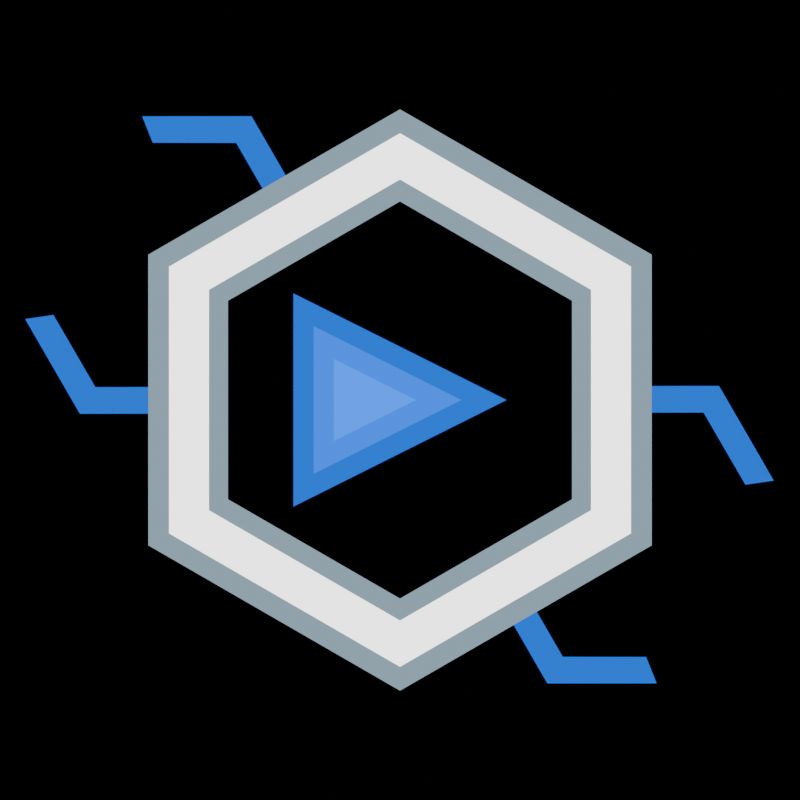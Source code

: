 # Source: volume_icons.blend  (saved by Blender 4.0.36; exported with 4.5.12 LTS)
import bpy
from mathutils import Matrix  # noqa: F401  (used for matrix-valued properties, if any)

bpy.ops.wm.read_factory_settings(use_empty=True)
scene = bpy.context.scene
scene.name = 'Scene'

# ---- collections
col_collection = bpy.data.collections.new('Collection'); scene.collection.children.link(col_collection)

# ---- materials (node trees are filled in below, after node groups)
mat_material_001 = bpy.data.materials.new('Material.001')
mat_material_001.alpha_threshold = 0.0
mat_material_001.use_transparent_shadow = False
mat_material_001.roughness = 0.5
mat_material_001.line_color = (0.0, 0.0, 0.0, 1.0)
mat_material = bpy.data.materials.new('Material')
mat_material.alpha_threshold = 0.0
mat_material.use_transparent_shadow = False
mat_material.roughness = 0.5
mat_material.line_color = (0.0, 0.0, 0.0, 1.0)
mat_material_003 = bpy.data.materials.new('Material.003')
mat_material_003.alpha_threshold = 0.0
mat_material_003.use_transparent_shadow = False
mat_material_003.roughness = 0.5
mat_material_003.line_color = (0.0, 0.0, 0.0, 1.0)
mat_material_002 = bpy.data.materials.new('Material.002')
mat_material_002.alpha_threshold = 0.0
mat_material_002.use_transparent_shadow = False
mat_material_002.roughness = 0.5
mat_material_002.line_color = (0.0, 0.0, 0.0, 1.0)
mat_material_004 = bpy.data.materials.new('Material.004')
mat_material_004.alpha_threshold = 0.0
mat_material_004.use_transparent_shadow = False
mat_material_004.roughness = 0.5
mat_material_004.line_color = (0.0, 0.0, 0.0, 1.0)
mat_material_005 = bpy.data.materials.new('Material.005')
mat_material_005.alpha_threshold = 0.0
mat_material_005.use_transparent_shadow = False
mat_material_005.roughness = 0.5
mat_material_005.line_color = (0.0, 0.0, 0.0, 1.0)

# ---- material node trees
mat_material_001.use_nodes = True; mat_material_001.node_tree.nodes.clear()
_N = mat_material_001.node_tree.nodes; _L = mat_material_001.node_tree.links
n0 = _N.new('ShaderNodeOutputMaterial'); n0.name = 'Material Output'; n0.location = (300, 300)
n1 = _N.new('ShaderNodeEmission'); n1.name = 'Emission'; n1.location = (10, 300)
n1.inputs[1].default_value = 3.0
_L.new(n1.outputs[0], n0.inputs[0])
n0.is_active_output = True
mat_material.use_nodes = True; mat_material.node_tree.nodes.clear()
_N = mat_material.node_tree.nodes; _L = mat_material.node_tree.links
n0 = _N.new('ShaderNodeOutputMaterial'); n0.name = 'Material Output'; n0.location = (300, 300)
n1 = _N.new('ShaderNodeEmission'); n1.name = 'Emission'; n1.location = (10, 300)
n1.inputs[0].default_value = (0.0, 0.1636, 1.0, 1.0)
_L.new(n1.outputs[0], n0.inputs[0])
n0.is_active_output = True
mat_material_003.use_nodes = True; mat_material_003.node_tree.nodes.clear()
_N = mat_material_003.node_tree.nodes; _L = mat_material_003.node_tree.links
n0 = _N.new('ShaderNodeOutputMaterial'); n0.name = 'Material Output'; n0.location = (300, 300)
n1 = _N.new('ShaderNodeEmission'); n1.name = 'Emission'; n1.location = (10, 300)
n1.inputs[0].default_value = (0.0, 0.1636, 1.0, 1.0)
n1.inputs[1].default_value = 1.5
_L.new(n1.outputs[0], n0.inputs[0])
n0.is_active_output = True
mat_material_002.use_nodes = True; mat_material_002.node_tree.nodes.clear()
_N = mat_material_002.node_tree.nodes; _L = mat_material_002.node_tree.links
n0 = _N.new('ShaderNodeOutputMaterial'); n0.name = 'Material Output'; n0.location = (300, 300)
n1 = _N.new('ShaderNodeEmission'); n1.name = 'Emission'; n1.location = (10, 300)
n1.inputs[0].default_value = (0.0, 0.1636, 1.0, 1.0)
n1.inputs[1].default_value = 2.0
_L.new(n1.outputs[0], n0.inputs[0])
n0.is_active_output = True
mat_material_004.use_nodes = True; mat_material_004.node_tree.nodes.clear()
_N = mat_material_004.node_tree.nodes; _L = mat_material_004.node_tree.links
n0 = _N.new('ShaderNodeOutputMaterial'); n0.name = 'Material Output'; n0.location = (300, 300)
n1 = _N.new('ShaderNodeEmission'); n1.name = 'Emission'; n1.location = (10, 300)
n1.inputs[1].default_value = 3.0
_L.new(n1.outputs[0], n0.inputs[0])
n0.is_active_output = True
mat_material_005.use_nodes = True; mat_material_005.node_tree.nodes.clear()
_N = mat_material_005.node_tree.nodes; _L = mat_material_005.node_tree.links
n0 = _N.new('ShaderNodeOutputMaterial'); n0.name = 'Material Output'; n0.location = (300, 300)
n1 = _N.new('ShaderNodeEmission'); n1.name = 'Emission'; n1.location = (10, 300)
n1.inputs[0].default_value = (0.5773, 0.8232, 1.0, 1.0)
n1.inputs[1].default_value = 0.5
_L.new(n1.outputs[0], n0.inputs[0])
n0.is_active_output = True

# ---- world
world_world = bpy.data.worlds.new('World'); scene.world = world_world
world_world.use_nodes = True; world_world.node_tree.nodes.clear()
_N = world_world.node_tree.nodes; _L = world_world.node_tree.links
n0 = _N.new('ShaderNodeOutputWorld'); n0.name = 'World Output'; n0.location = (300, 300)
n1 = _N.new('ShaderNodeBackground'); n1.name = 'Background'; n1.location = (10, 300)
n1.inputs[0].default_value = (0.0, 0.0, 0.0, 1.0)
_L.new(n1.outputs[0], n0.inputs[0])
n0.is_active_output = True
world_world.color = (0.05088, 0.05088, 0.05088)
world_world.use_sun_shadow = False
world_world.sun_shadow_jitter_overblur = 0.0

# ---- cameras
cam_camera = bpy.data.cameras.new('Camera')
cam_camera.type = 'ORTHO'
cam_camera.clip_end = 100.0
cam_camera.ortho_scale = 3.0

# ---- meshes
me_circle_001 = bpy.data.meshes.new('Circle.001')
me_circle_001.from_pydata([(-0.4997, 0.8662, -0.005037), (-0.9998, 0.0003424, -0.01754), (-0.5002, -0.8658, -0.01251), (0.4997, -0.8662, 0.005037), (0.9998, -0.0003424, 0.01754), (0.5002, 0.8658, 0.01251), (-0.4135, 0.7167, -0.004168), (-0.8273, 0.0002833, -0.01452), (-0.4139, -0.7165, -0.01035), (0.4135, -0.7167, 0.004168), (0.8273, -0.0002833, 0.01452), (0.4139, 0.7165, 0.01035)], [], [(5, 0, 6, 11), (3, 4, 10, 9), (1, 2, 8, 7), (4, 5, 11, 10), (2, 3, 9, 8), (0, 1, 7, 6)])
_uv = me_circle_001.uv_layers.new(name='UVMap')
_uv.uv.foreach_set('vector', [0.0, 0.0, 0.0, 0.0, 0.0, 0.0, 0.0, 0.0, 0.0, 0.0, 0.0, 0.0, 0.0, 0.0, 0.0, 0.0, 0.0, 0.0, 0.0, 0.0, 0.0, 0.0, 0.0, 0.0, 0.0, 0.0, 0.0, 0.0, 0.0, 0.0, 0.0, 0.0, 0.0, 0.0, 0.0, 0.0, 0.0, 0.0, 0.0, 0.0, 0.0, 0.0, 0.0, 0.0, 0.0, 0.0, 0.0, 0.0])
me_circle_001.materials.append(mat_material_001)
me_circle_001.update()
me_plane_002 = bpy.data.meshes.new('Plane.002')
me_plane_002.from_pydata([(-1.0, -1.0, 0.0), (1.0, -1.0, 0.0), (-1.0, 1.0, 0.0), (1.0, 1.0, 0.0)], [], [(0, 1, 3, 2)])
_uv = me_plane_002.uv_layers.new(name='UVMap')
_uv.uv.foreach_set('vector', [0.0, 0.0, 1.0, 0.0, 1.0, 1.0, 0.0, 1.0])
me_plane_002.materials.append(mat_material)
me_plane_002.update()
me_plane_003 = bpy.data.meshes.new('Plane.003')
me_plane_003.from_pydata([(-4.746, -0.8656, 0.0), (-7.246, -0.1995, 0.0), (-0.4154, -0.481, 0.0), (-2.915, 0.1852, 0.0), (0.09185, -0.4763, 0.0), (0.5991, -0.4716, 0.0), (-2.635, 0.2504, 0.0), (-2.355, 0.3156, 0.0), (-2.075, 0.3809, 0.0), (-1.795, 0.4461, 0.0), (1.106, -0.467, 0.0), (1.614, -0.4623, 0.0), (2.121, -0.4576, 0.0), (2.628, -0.4529, 0.0), (-1.515, 0.5114, 0.0), (-1.235, 0.5766, 0.0), (-0.9554, 0.6419, 0.0), (-0.6753, 0.7071, 0.0), (3.136, -0.4482, 0.0), (3.643, -0.4435, 0.0), (4.15, -0.4389, 0.0), (4.657, -0.4342, 0.0), (-0.3953, 0.7724, 0.0), (-0.1153, 0.8376, 0.0), (0.1647, 0.9029, 0.0), (5.165, -0.4295, 0.0)], [], [(0, 2, 3, 1), (3, 2, 4, 6), (6, 4, 5, 7), (7, 5, 10, 8), (8, 10, 11, 9), (9, 11, 12, 14), (14, 12, 13, 15), (15, 13, 18, 16), (16, 18, 19, 17), (17, 19, 20, 22), (22, 20, 21, 23), (23, 21, 25, 24)])
_uv = me_plane_003.uv_layers.new(name='UVMap')
_uv.uv.foreach_set('vector', [0.0, 0.0, 1.0, 0.0, 1.0, 1.0, 0.0, 1.0, 1.0, 1.0, 1.0, 0.0, 1.0, 0.0, 1.0, 1.0, 1.0, 1.0, 1.0, 0.0, 1.0, 0.0, 1.0, 1.0, 1.0, 1.0, 1.0, 0.0, 1.0, 0.0, 1.0, 1.0, 1.0, 1.0, 1.0, 0.0, 1.0, 0.0, 1.0, 1.0, 1.0, 1.0, 1.0, 0.0, 1.0, 0.0, 1.0, 1.0, 1.0, 1.0, 1.0, 0.0, 1.0, 0.0, 1.0, 1.0, 1.0, 1.0, 1.0, 0.0, 1.0, 0.0, 1.0, 1.0, 1.0, 1.0, 1.0, 0.0, 1.0, 0.0, 1.0, 1.0, 1.0, 1.0, 1.0, 0.0, 1.0, 0.0, 1.0, 1.0, 1.0, 1.0, 1.0, 0.0, 1.0, 0.0, 1.0, 1.0, 1.0, 1.0, 1.0, 0.0, 1.0, 0.0, 1.0, 1.0])
me_plane_003.materials.append(mat_material)
me_plane_003.update()
me_plane_004 = bpy.data.meshes.new('Plane.004')
me_plane_004.from_pydata([(5.129, -0.6332, 0.0), (-6.129, 0.3668, 0.0), (6.129, -0.3668, 0.0), (-5.129, 0.6332, 0.0)], [], [(0, 2, 3, 1)])
_uv = me_plane_004.uv_layers.new(name='UVMap')
_uv.uv.foreach_set('vector', [0.0, 0.0, 1.0, 0.0, 1.0, 1.0, 0.0, 1.0])
me_plane_004.materials.append(mat_material)
me_plane_004.update()
me_plane_006 = bpy.data.meshes.new('Plane.006')
me_plane_006.from_pydata([(-0.05, 0.8, 0.0), (0.05, 0.8, 0.0), (-0.05, 1.2, 0.0), (0.05, 1.2, 0.0), (5.96e-08, 1.113, 0.0), (-0.3207, 1.299, 0.0), (0.05, 1.2, 0.0), (-0.3054, 1.405, 0.0)], [], [(0, 1, 3, 2), (4, 6, 7, 5)])
_uv = me_plane_006.uv_layers.new(name='UVMap')
_uv.uv.foreach_set('vector', [0.0, 0.0, 1.0, 0.0, 1.0, 1.0, 0.0, 1.0, 0.0, 0.0, 1.0, 0.0, 1.0, 1.0, 0.0, 1.0])
me_plane_006.materials.append(mat_material)
me_plane_006.update()
me_plane_008 = bpy.data.meshes.new('Plane.008')
me_plane_008.from_pydata([(-4.746, -0.8656, 0.0), (-7.246, -0.1995, 0.0), (-0.4154, -0.481, 0.0), (-2.915, 0.1852, 0.0), (0.09185, -0.4763, 0.0), (0.5991, -0.4716, 0.0), (-2.635, 0.2504, 0.0), (-2.355, 0.3156, 0.0), (-2.075, 0.3809, 0.0), (-1.795, 0.4461, 0.0), (1.106, -0.467, 0.0), (1.614, -0.4623, 0.0), (2.121, -0.4576, 0.0), (2.628, -0.4529, 0.0), (-1.515, 0.5114, 0.0), (-1.235, 0.5766, 0.0), (-0.9554, 0.6419, 0.0), (-0.6753, 0.7071, 0.0), (3.136, -0.4482, 0.0), (3.643, -0.4435, 0.0), (4.15, -0.4389, 0.0), (4.657, -0.4342, 0.0), (-0.3953, 0.7724, 0.0), (-0.1153, 0.8376, 0.0), (0.1647, 0.9029, 0.0), (5.165, -0.4295, 0.0)], [], [(0, 2, 3, 1), (3, 2, 4, 6), (6, 4, 5, 7), (7, 5, 10, 8), (8, 10, 11, 9), (9, 11, 12, 14), (14, 12, 13, 15), (15, 13, 18, 16), (16, 18, 19, 17), (17, 19, 20, 22), (22, 20, 21, 23), (23, 21, 25, 24)])
_uv = me_plane_008.uv_layers.new(name='UVMap')
_uv.uv.foreach_set('vector', [0.0, 0.0, 1.0, 0.0, 1.0, 1.0, 0.0, 1.0, 1.0, 1.0, 1.0, 0.0, 1.0, 0.0, 1.0, 1.0, 1.0, 1.0, 1.0, 0.0, 1.0, 0.0, 1.0, 1.0, 1.0, 1.0, 1.0, 0.0, 1.0, 0.0, 1.0, 1.0, 1.0, 1.0, 1.0, 0.0, 1.0, 0.0, 1.0, 1.0, 1.0, 1.0, 1.0, 0.0, 1.0, 0.0, 1.0, 1.0, 1.0, 1.0, 1.0, 0.0, 1.0, 0.0, 1.0, 1.0, 1.0, 1.0, 1.0, 0.0, 1.0, 0.0, 1.0, 1.0, 1.0, 1.0, 1.0, 0.0, 1.0, 0.0, 1.0, 1.0, 1.0, 1.0, 1.0, 0.0, 1.0, 0.0, 1.0, 1.0, 1.0, 1.0, 1.0, 0.0, 1.0, 0.0, 1.0, 1.0, 1.0, 1.0, 1.0, 0.0, 1.0, 0.0, 1.0, 1.0])
me_plane_008.materials.append(mat_material)
me_plane_008.update()
me_plane = bpy.data.meshes.new('Plane')
me_plane.from_pydata([(-0.3, -0.4, 0.0), (-0.1, -0.4, 0.0), (-0.3, 0.4, 0.0), (-0.1, 0.4, 0.0)], [], [(0, 1, 3, 2)])
_uv = me_plane.uv_layers.new(name='UVMap')
_uv.uv.foreach_set('vector', [0.0, 0.0, 1.0, 0.0, 1.0, 1.0, 0.0, 1.0])
me_plane.materials.append(mat_material)
me_plane.update()
me_plane_005 = bpy.data.meshes.new('Plane.005')
me_plane_005.from_pydata([(-1.0, -1.0, 0.0), (1.0, 0.0, 0.0), (-1.0, 1.0, 0.0), (-0.6202, 0.3854, 0.0), (-0.6202, -0.3854, 0.0), (0.1507, 0.0, 0.0), (-0.8101, 0.6927, 0.0), (-0.8101, -0.6927, 0.0), (0.5753, 0.0, 0.0)], [], [(4, 5, 3), (7, 6, 2, 0), (8, 7, 0, 1), (6, 8, 1, 2), (4, 3, 6, 7), (5, 4, 7, 8), (3, 5, 8, 6)])
me_plane_005.polygons.foreach_set('material_index', [2, 0, 0, 0, 1, 1, 1])
_uv = me_plane_005.uv_layers.new(name='UVMap')
_uv.uv.foreach_set('vector', [0.1899, 0.4023, 0.5753, 0.7877, 0.1899, 0.7877, 0.09496, 0.2011, 0.09496, 0.8938, 0.0, 1.0, 0.0, 0.0, 0.7877, 0.8938, 0.09496, 0.2011, 0.0, 0.0, 1.0, 1.0, 0.09496, 0.8938, 0.7877, 0.8938, 1.0, 1.0, 0.0, 1.0, 0.1899, 0.4023, 0.1899, 0.7877, 0.09496, 0.8938, 0.09496, 0.2011, 0.5753, 0.7877, 0.1899, 0.4023, 0.09496, 0.2011, 0.7877, 0.8938, 0.1899, 0.7877, 0.5753, 0.7877, 0.7877, 0.8938, 0.09496, 0.8938])
me_plane_005.materials.append(mat_material)
me_plane_005.materials.append(mat_material_003)
me_plane_005.materials.append(mat_material_002)
me_plane_005.update()
me_circle_002 = bpy.data.meshes.new('Circle.002')
me_circle_002.from_pydata([(-0.4997, 0.8662, -0.005037), (-0.9998, 0.0003424, -0.01754), (-0.5002, -0.8658, -0.01251), (0.4997, -0.8662, 0.005037), (0.9998, -0.0003424, 0.01754), (0.5002, 0.8658, 0.01251), (-0.4135, 0.7167, -0.004168), (-0.8273, 0.0002833, -0.01452), (-0.4139, -0.7165, -0.01035), (0.4135, -0.7167, 0.004168), (0.8273, -0.0002833, 0.01452), (0.4139, 0.7165, 0.01035), (-0.3721, 0.6451, -0.003751), (-0.7446, 0.000255, -0.01306), (-0.3725, -0.6448, -0.009313), (0.3721, -0.6451, 0.003751), (0.7446, -0.000255, 0.01306), (0.3725, 0.6448, 0.009313), (-0.5447, 0.9441, -0.005491), (-1.09, 0.0003732, -0.01912), (-0.5452, -0.9438, -0.01363), (0.5447, -0.9441, 0.005491), (1.09, -0.0003732, 0.01912), (0.5452, 0.9438, 0.01363)], [], [(5, 0, 6, 11), (3, 4, 10, 9), (1, 2, 8, 7), (4, 5, 11, 10), (2, 3, 9, 8), (0, 1, 7, 6), (11, 6, 12, 17), (9, 10, 16, 15), (7, 8, 14, 13), (10, 11, 17, 16), (8, 9, 15, 14), (6, 7, 13, 12), (1, 0, 18, 19), (0, 5, 23, 18), (4, 3, 21, 22), (2, 1, 19, 20), (5, 4, 22, 23), (3, 2, 20, 21)])
me_circle_002.polygons.foreach_set('material_index', [0, 0, 0, 0, 0, 0, 1, 1, 1, 1, 1, 1, 1, 1, 1, 1, 1, 1])
_uv = me_circle_002.uv_layers.new(name='UVMap')
_uv.uv.foreach_set('vector', [0.0, 0.0, 0.0, 0.0, 0.0, 0.0, 0.0, 0.0, 0.0, 0.0, 0.0, 0.0, 0.0, 0.0, 0.0, 0.0, 0.0, 0.0, 0.0, 0.0, 0.0, 0.0, 0.0, 0.0, 0.0, 0.0, 0.0, 0.0, 0.0, 0.0, 0.0, 0.0, 0.0, 0.0, 0.0, 0.0, 0.0, 0.0, 0.0, 0.0, 0.0, 0.0, 0.0, 0.0, 0.0, 0.0, 0.0, 0.0, 0.0, 0.0, 0.0, 0.0, 0.0, 0.0, 0.0, 0.0, 0.0, 0.0, 0.0, 0.0, 0.0, 0.0, 0.0, 0.0, 0.0, 0.0, 0.0, 0.0, 0.0, 0.0, 0.0, 0.0, 0.0, 0.0, 0.0, 0.0, 0.0, 0.0, 0.0, 0.0, 0.0, 0.0, 0.0, 0.0, 0.0, 0.0, 0.0, 0.0, 0.0, 0.0, 0.0, 0.0, 0.0, 0.0, 0.0, 0.0, 0.0, 0.0, 0.0, 0.0, 0.0, 0.0, 0.0, 0.0, 0.0, 0.0, 0.0, 0.0, 0.0, 0.0, 0.0, 0.0, 0.0, 0.0, 0.0, 0.0, 0.0, 0.0, 0.0, 0.0, 0.0, 0.0, 0.0, 0.0, 0.0, 0.0, 0.0, 0.0, 0.0, 0.0, 0.0, 0.0, 0.0, 0.0, 0.0, 0.0, 0.0, 0.0, 0.0, 0.0, 0.0, 0.0, 0.0, 0.0])
me_circle_002.materials.append(mat_material_004)
me_circle_002.materials.append(mat_material_005)
me_circle_002.update()
me_circle_003 = bpy.data.meshes.new('Circle.003')
me_circle_003.from_pydata([(-0.4997, 0.8662, -0.005037), (-0.9998, 0.0003424, -0.01754), (-0.5002, -0.8658, -0.01251), (0.4997, -0.8662, 0.005037), (0.9998, -0.0003424, 0.01754), (0.5002, 0.8658, 0.01251), (-0.4135, 0.7167, -0.004168), (-0.8273, 0.0002833, -0.01452), (-0.4139, -0.7165, -0.01035), (0.4135, -0.7167, 0.004168), (0.8273, -0.0002833, 0.01452), (0.4139, 0.7165, 0.01035)], [], [(5, 0, 6, 11), (3, 4, 10, 9), (1, 2, 8, 7), (4, 5, 11, 10), (2, 3, 9, 8), (0, 1, 7, 6)])
_uv = me_circle_003.uv_layers.new(name='UVMap')
_uv.uv.foreach_set('vector', [0.0, 0.0, 0.0, 0.0, 0.0, 0.0, 0.0, 0.0, 0.0, 0.0, 0.0, 0.0, 0.0, 0.0, 0.0, 0.0, 0.0, 0.0, 0.0, 0.0, 0.0, 0.0, 0.0, 0.0, 0.0, 0.0, 0.0, 0.0, 0.0, 0.0, 0.0, 0.0, 0.0, 0.0, 0.0, 0.0, 0.0, 0.0, 0.0, 0.0, 0.0, 0.0, 0.0, 0.0, 0.0, 0.0, 0.0, 0.0])
me_circle_003.materials.append(mat_material_004)
me_circle_003.update()

# ---- curves / text
cu_nurbscurve = bpy.data.curves.new('NurbsCurve', 'CURVE')
cu_nurbscurve.dimensions = '3D'
_sp = cu_nurbscurve.splines.new('NURBS'); _sp.points.add(3)
_sp.points.foreach_set('co', [-1.305, -1.365, 0.0, 1.0, -0.87, 0.87, 0.0, 1.0, 0.87, 0.87, 0.0, 1.0, 1.305, -1.365, 0.0, 1.0])
_sp.order_v = 0
cu_nurbscurve.materials.append(mat_material)
cu_nurbscurve.use_path = True
cu_nurbscurve.bevel_depth = 0.13
cu_nurbscurve.fill_mode = 'FULL'
cu_nurbscurve_001 = bpy.data.curves.new('NurbsCurve.001', 'CURVE')
cu_nurbscurve_001.dimensions = '3D'
_sp = cu_nurbscurve_001.splines.new('NURBS'); _sp.points.add(3)
_sp.points.foreach_set('co', [-1.305, -1.365, 0.0, 1.0, -0.87, 0.87, 0.0, 1.0, 0.87, 0.87, 0.0, 1.0, 1.305, -1.365, 0.0, 1.0])
_sp.order_v = 0
cu_nurbscurve_001.materials.append(mat_material_003)
cu_nurbscurve_001.use_path = True
cu_nurbscurve_001.bevel_depth = 0.13
cu_nurbscurve_001.fill_mode = 'FULL'
cu_nurbscurve_002 = bpy.data.curves.new('NurbsCurve.002', 'CURVE')
cu_nurbscurve_002.dimensions = '3D'
_sp = cu_nurbscurve_002.splines.new('NURBS'); _sp.points.add(3)
_sp.points.foreach_set('co', [-1.305, -1.365, 0.0, 1.0, -0.87, 0.87, 0.0, 1.0, 0.87, 0.87, 0.0, 1.0, 1.305, -1.365, 0.0, 1.0])
_sp.order_v = 0
cu_nurbscurve_002.materials.append(mat_material_002)
cu_nurbscurve_002.use_path = True
cu_nurbscurve_002.bevel_depth = 0.13
cu_nurbscurve_002.fill_mode = 'FULL'

# ---- objects
ob_camera = bpy.data.objects.new('Camera', cam_camera)
ob_circle = bpy.data.objects.new('Circle', me_circle_001)
ob_plane_002 = bpy.data.objects.new('Plane.002', me_plane_002)
ob_plane_001 = bpy.data.objects.new('Plane.001', me_plane_003)
ob_plane_003 = bpy.data.objects.new('Plane.003', me_plane_004)
ob_plane = bpy.data.objects.new('Plane', me_plane_006)
ob_plane_004 = bpy.data.objects.new('Plane.004', me_plane_008)
ob_nurbscurve = bpy.data.objects.new('NurbsCurve', cu_nurbscurve)
ob_nurbscurve_001 = bpy.data.objects.new('NurbsCurve.001', cu_nurbscurve_001)
ob_nurbscurve_002 = bpy.data.objects.new('NurbsCurve.002', cu_nurbscurve_002)
ob_plane_005 = bpy.data.objects.new('Plane.005', me_plane)
ob_plane_006 = bpy.data.objects.new('Plane.006', me_plane_005)
ob_circle_001 = bpy.data.objects.new('Circle.001', me_circle_002)
ob_circle_002 = bpy.data.objects.new('Circle.002', me_circle_003)

# ---- transforms, parenting, visibility, modifiers, constraints
ob_camera.location = (0.0, 0.0, 5.0)
ob_camera.lock_rotations_4d = False
ob_camera.empty_display_type = 'ARROWS'
ob_camera.color = (0.0, 0.0, 0.0, 0.0)
ob_camera.display_type = 'WIRE'
ob_camera.lineart.crease_threshold = 0.0
ob_circle.location = (0.0, 0.0, 0.0)
ob_circle.rotation_euler = (-0.004307, 0.01754, -0.5233)
ob_plane_002.location = (0.2625, 2.0, 0.0)
ob_plane_002.rotation_euler = (0.0, -0.0, -0.5236)
ob_plane_002.scale = (0.05, 0.325, 0.1)
ob_plane_001.location = (-0.1663, 2.0, 0.0)
ob_plane_001.rotation_euler = (0.0, -0.0, -0.5236)
ob_plane_001.scale = (0.05, 0.325, 0.1)
ob_plane_003.location = (0.2625, 2.0, 0.0)
ob_plane_003.rotation_euler = (0.0, -0.0, -0.5236)
ob_plane_003.scale = (0.05, 0.325, 0.1)
ob_plane.location = (0.0, 0.0, -0.1)
ob_plane.rotation_euler = (0.0, -0.0, 0.5236)
_m = ob_plane.modifiers.new('Array', 'ARRAY')
_m.show_render = False
_m.count = 6
_m.use_relative_offset = False
_m.use_object_offset = True
_m.offset_object = ob_circle
_m = ob_plane.modifiers.new('Mirror', 'MIRROR')
_m.use_axis = (True, True, False)
_m.mirror_object = ob_circle
ob_plane_004.location = (4.834, 0.0, 0.0)
ob_plane_004.rotation_euler = (0.0, -0.0, -0.5236)
ob_plane_004.scale = (0.05, 0.325, 0.1)
ob_nurbscurve.location = (5.0, 0.0, 0.0)
ob_nurbscurve.rotation_euler = (0.0, -0.0, -1.571)
ob_nurbscurve.scale = (0.2528, 0.2528, 0.2528)
ob_nurbscurve_001.location = (5.0, 0.0, 0.0)
ob_nurbscurve_001.rotation_euler = (0.0, -0.0, -1.571)
ob_nurbscurve_001.scale = (0.3971, 0.3971, 0.3971)
ob_nurbscurve_002.location = (5.0, 0.0, 0.0)
ob_nurbscurve_002.rotation_euler = (0.0, -0.0, -1.571)
ob_nurbscurve_002.scale = (0.6237, 0.6237, 0.6237)
ob_plane_005.location = (-2.0, 0.0, 0.0)
_m = ob_plane_005.modifiers.new('Mirror', 'MIRROR')
ob_plane_006.location = (0.0, 0.0, 0.0)
ob_plane_006.scale = (0.4, 0.4, 0.4)
ob_circle_001.location = (0.0, 0.0, 0.0)
ob_circle_001.rotation_euler = (-0.004307, 0.01754, -0.5233)
ob_circle_002.location = (0.0, 0.0, 0.0)
ob_circle_002.rotation_euler = (-0.004307, 0.01754, -0.5233)

# ---- collection membership
col_collection.objects.link(ob_camera)
col_collection.objects.link(ob_circle)
col_collection.objects.link(ob_plane_002)
col_collection.objects.link(ob_plane_001)
col_collection.objects.link(ob_plane_003)
col_collection.objects.link(ob_plane)
col_collection.objects.link(ob_plane_004)
col_collection.objects.link(ob_nurbscurve)
col_collection.objects.link(ob_nurbscurve_001)
col_collection.objects.link(ob_nurbscurve_002)
col_collection.objects.link(ob_plane_005)
col_collection.objects.link(ob_plane_006)
col_collection.objects.link(ob_circle_001)
col_collection.objects.link(ob_circle_002)

# ---- scene / render settings (as saved in the file)
scene.camera = ob_camera
scene.frame_start = 1; scene.frame_end = 250; scene.frame_set(1)
scene.render.engine = 'BLENDER_EEVEE_NEXT'
scene.render.resolution_x = 512
scene.render.resolution_y = 512
scene.render.film_transparent = True
scene.cycles.sampling_pattern = 'TABULATED_SOBOL'
bpy.context.view_layer.update()

